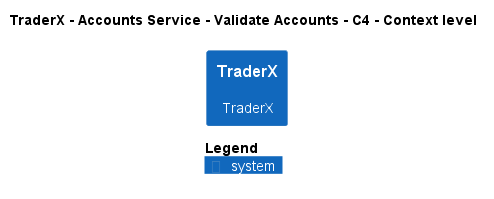

The diagram above was rendered by PlantUML. Its source (embedded in the PNG):
@startuml
!pragma layout smetana
!include ..\..\..\..\..\..\.c4s\C4_Context.puml

AddElementTag("state:new", $bgColor=green, $fontColor=#ffffff, $borderColor=green, $shadowing="False")
AddElementTag("state:changed", $bgColor=orange, $fontColor=#ffffff, $borderColor=orange, $shadowing="False")
AddElementTag("state:removed", $bgColor=red, $fontColor=#ffffff, $borderColor=red, $shadowing="False")

AddRelTag("state:new", $textColor=green, $lineColor=green)
AddRelTag("state:changed", $textColor=orange, $lineColor=orange)
AddRelTag("state:removed", $textColor=red, $lineColor=red)

SHOW_PERSON_PORTRAIT()
LAYOUT_TOP_DOWN()

skinparam linetype polyline

title TraderX - Accounts Service - Validate Accounts - C4 - Context level

System(TraderX.SoftwareSystems.TraderX, "TraderX", "TraderX")



SHOW_LEGEND()
@enduml